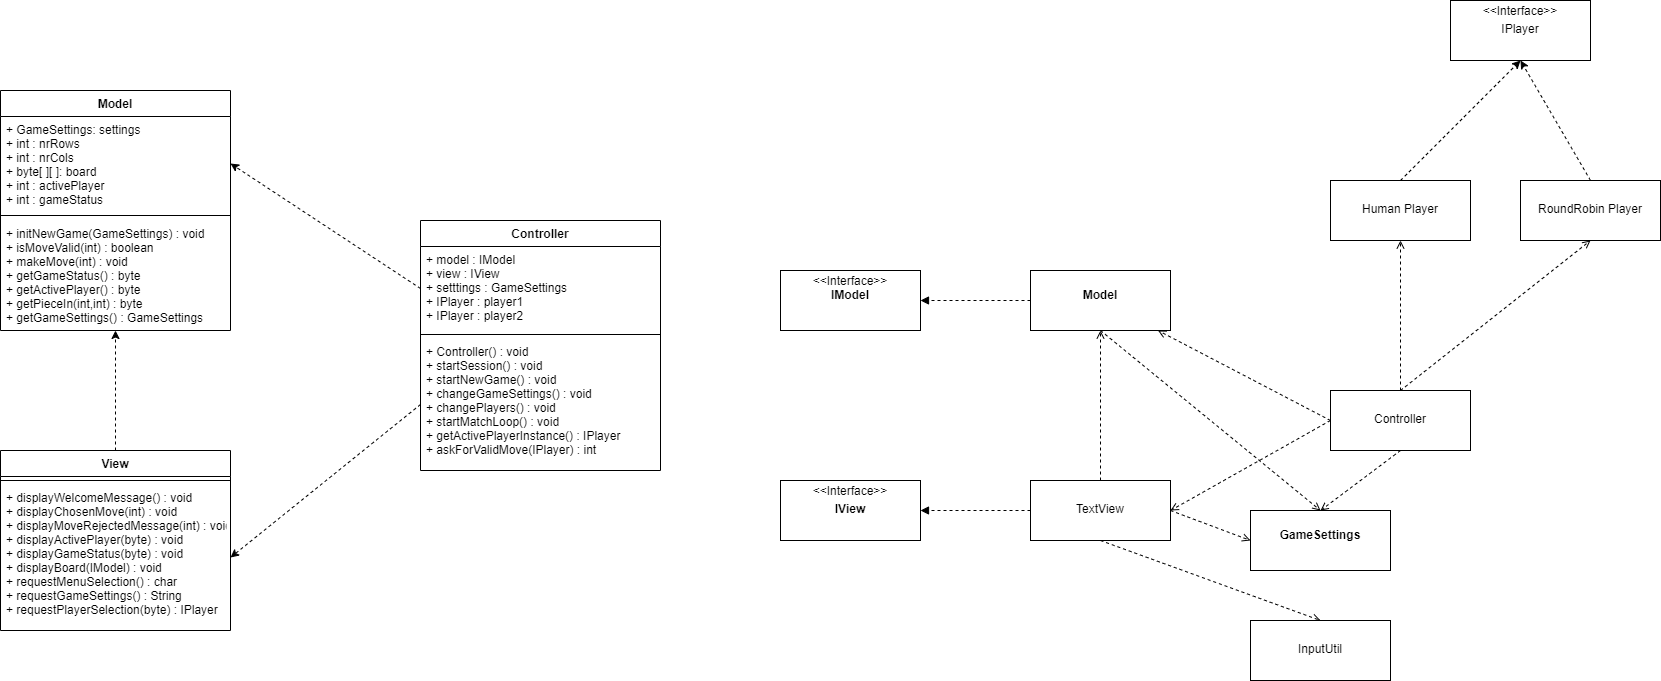

The diagram above was exported from draw.io. Its source (the exported page's mxGraphModel, read from the mxfile embedded in the PNG):
<mxGraphModel dx="2204" dy="1574" grid="1" gridSize="10" guides="1" tooltips="1" connect="1" arrows="1" fold="1" page="1" pageScale="1" pageWidth="2339" pageHeight="3300" math="0" shadow="0">
  <root>
    <object label="" asd="ssd" id="0">
      <mxCell />
    </object>
    <mxCell id="1" parent="0" />
    <mxCell id="38" value="Model" style="swimlane;fontStyle=1;align=center;verticalAlign=top;childLayout=stackLayout;horizontal=1;startSize=26;horizontalStack=0;resizeParent=1;resizeParentMax=0;resizeLast=0;collapsible=1;marginBottom=0;" parent="1" vertex="1">
      <mxGeometry x="200" y="1090" width="230" height="240" as="geometry" />
    </mxCell>
    <mxCell id="39" value="+ GameSettings: settings&#10;+ int : nrRows&#10;+ int : nrCols&#10;+ byte[ ][ ]: board&#10;+ int : activePlayer&#10;+ int : gameStatus" style="text;strokeColor=none;fillColor=none;align=left;verticalAlign=top;spacingLeft=4;spacingRight=4;overflow=hidden;rotatable=0;points=[[0,0.5],[1,0.5]];portConstraint=eastwest;" parent="38" vertex="1">
      <mxGeometry y="26" width="230" height="94" as="geometry" />
    </mxCell>
    <mxCell id="40" value="" style="line;strokeWidth=1;fillColor=none;align=left;verticalAlign=middle;spacingTop=-1;spacingLeft=3;spacingRight=3;rotatable=0;labelPosition=right;points=[];portConstraint=eastwest;strokeColor=inherit;" parent="38" vertex="1">
      <mxGeometry y="120" width="230" height="10" as="geometry" />
    </mxCell>
    <mxCell id="41" value="+ initNewGame(GameSettings) : void&#10;+ isMoveValid(int) : boolean&#10;+ makeMove(int) : void&#10;+ getGameStatus() : byte&#10;+ getActivePlayer() : byte&#10;+ getPieceIn(int,int) : byte&#10;+ getGameSettings() : GameSettings" style="text;strokeColor=none;fillColor=none;align=left;verticalAlign=top;spacingLeft=4;spacingRight=4;overflow=hidden;rotatable=0;points=[[0,0.5],[1,0.5]];portConstraint=eastwest;" parent="38" vertex="1">
      <mxGeometry y="130" width="230" height="110" as="geometry" />
    </mxCell>
    <mxCell id="42" style="edgeStyle=none;html=1;exitX=0.5;exitY=0;exitDx=0;exitDy=0;dashed=1;" parent="1" source="43" target="41" edge="1">
      <mxGeometry relative="1" as="geometry" />
    </mxCell>
    <mxCell id="43" value="View" style="swimlane;fontStyle=1;align=center;verticalAlign=top;childLayout=stackLayout;horizontal=1;startSize=26;horizontalStack=0;resizeParent=1;resizeParentMax=0;resizeLast=0;collapsible=1;marginBottom=0;direction=east;" parent="1" vertex="1">
      <mxGeometry x="200" y="1450" width="230" height="180" as="geometry" />
    </mxCell>
    <mxCell id="44" value="" style="line;strokeWidth=1;fillColor=none;align=left;verticalAlign=middle;spacingTop=-1;spacingLeft=3;spacingRight=3;rotatable=0;labelPosition=right;points=[];portConstraint=eastwest;strokeColor=inherit;" parent="43" vertex="1">
      <mxGeometry y="26" width="230" height="8" as="geometry" />
    </mxCell>
    <mxCell id="45" value="+ displayWelcomeMessage() : void&#10;+ displayChosenMove(int) : void&#10;+ displayMoveRejectedMessage(int) : void&#10;+ displayActivePlayer(byte) : void&#10;+ displayGameStatus(byte) : void&#10;+ displayBoard(IModel) : void&#10;+ requestMenuSelection() : char&#10;+ requestGameSettings() : String&#10;+ requestPlayerSelection(byte) : IPlayer" style="text;strokeColor=none;fillColor=none;align=left;verticalAlign=top;spacingLeft=4;spacingRight=4;overflow=hidden;rotatable=0;points=[[0,0.5],[1,0.5]];portConstraint=eastwest;" parent="43" vertex="1">
      <mxGeometry y="34" width="230" height="146" as="geometry" />
    </mxCell>
    <mxCell id="46" value="Controller" style="swimlane;fontStyle=1;align=center;verticalAlign=top;childLayout=stackLayout;horizontal=1;startSize=26;horizontalStack=0;resizeParent=1;resizeParentMax=0;resizeLast=0;collapsible=1;marginBottom=0;" parent="1" vertex="1">
      <mxGeometry x="620" y="1220" width="240" height="250" as="geometry" />
    </mxCell>
    <mxCell id="47" value="+ model : IModel&#10;+ view : IView&#10;+ setttings : GameSettings&#10;+ IPlayer : player1&#10;+ IPlayer : player2&#10;" style="text;strokeColor=none;fillColor=none;align=left;verticalAlign=top;spacingLeft=4;spacingRight=4;overflow=hidden;rotatable=0;points=[[0,0.5],[1,0.5]];portConstraint=eastwest;" parent="46" vertex="1">
      <mxGeometry y="26" width="240" height="84" as="geometry" />
    </mxCell>
    <mxCell id="48" value="" style="line;strokeWidth=1;fillColor=none;align=left;verticalAlign=middle;spacingTop=-1;spacingLeft=3;spacingRight=3;rotatable=0;labelPosition=right;points=[];portConstraint=eastwest;strokeColor=inherit;" parent="46" vertex="1">
      <mxGeometry y="110" width="240" height="8" as="geometry" />
    </mxCell>
    <mxCell id="49" value="+ Controller() : void&#10;+ startSession() : void&#10;+ startNewGame() : void&#10;+ changeGameSettings() : void&#10;+ changePlayers() : void&#10;+ startMatchLoop() : void&#10;+ getActivePlayerInstance() : IPlayer&#10;+ askForValidMove(IPlayer) : int" style="text;strokeColor=none;fillColor=none;align=left;verticalAlign=top;spacingLeft=4;spacingRight=4;overflow=hidden;rotatable=0;points=[[0,0.5],[1,0.5]];portConstraint=eastwest;" parent="46" vertex="1">
      <mxGeometry y="118" width="240" height="132" as="geometry" />
    </mxCell>
    <mxCell id="50" style="edgeStyle=none;html=1;exitX=0;exitY=0.5;exitDx=0;exitDy=0;entryX=1;entryY=0.5;entryDx=0;entryDy=0;dashed=1;" parent="1" source="47" target="39" edge="1">
      <mxGeometry relative="1" as="geometry" />
    </mxCell>
    <mxCell id="51" style="edgeStyle=none;html=1;exitX=0;exitY=0.5;exitDx=0;exitDy=0;entryX=1;entryY=0.5;entryDx=0;entryDy=0;dashed=1;" parent="1" source="49" target="45" edge="1">
      <mxGeometry relative="1" as="geometry" />
    </mxCell>
    <mxCell id="64" style="edgeStyle=none;html=1;exitX=0;exitY=0.5;exitDx=0;exitDy=0;entryX=1;entryY=0.5;entryDx=0;entryDy=0;dashed=1;endArrow=block;endFill=1;" parent="1" source="55" target="58" edge="1">
      <mxGeometry relative="1" as="geometry" />
    </mxCell>
    <mxCell id="78" style="edgeStyle=none;html=1;exitX=0.5;exitY=1;exitDx=0;exitDy=0;entryX=0.5;entryY=0;entryDx=0;entryDy=0;dashed=1;endArrow=open;endFill=0;" edge="1" parent="1" source="55" target="74">
      <mxGeometry relative="1" as="geometry" />
    </mxCell>
    <mxCell id="55" value="&lt;p style=&quot;margin:0px;margin-top:4px;text-align:center;&quot;&gt;&lt;br&gt;&lt;b&gt;Model&lt;/b&gt;&lt;/p&gt;" style="verticalAlign=top;align=left;overflow=fill;fontSize=12;fontFamily=Helvetica;html=1;" parent="1" vertex="1">
      <mxGeometry x="1230" y="1270" width="140" height="60" as="geometry" />
    </mxCell>
    <mxCell id="63" style="edgeStyle=none;html=1;exitX=0;exitY=0.5;exitDx=0;exitDy=0;entryX=1;entryY=0.5;entryDx=0;entryDy=0;dashed=1;endArrow=block;endFill=1;" parent="1" source="56" target="59" edge="1">
      <mxGeometry relative="1" as="geometry" />
    </mxCell>
    <mxCell id="75" style="edgeStyle=none;html=1;exitX=0.5;exitY=1;exitDx=0;exitDy=0;entryX=0.5;entryY=0;entryDx=0;entryDy=0;dashed=1;endArrow=open;endFill=0;" edge="1" parent="1" source="56" target="73">
      <mxGeometry relative="1" as="geometry" />
    </mxCell>
    <mxCell id="77" style="edgeStyle=none;html=1;entryX=0;entryY=0.5;entryDx=0;entryDy=0;dashed=1;endArrow=open;endFill=0;" edge="1" parent="1" target="74">
      <mxGeometry relative="1" as="geometry">
        <mxPoint x="1370" y="1510" as="sourcePoint" />
      </mxGeometry>
    </mxCell>
    <mxCell id="84" style="edgeStyle=none;html=1;exitX=0.5;exitY=0;exitDx=0;exitDy=0;entryX=0.5;entryY=1;entryDx=0;entryDy=0;dashed=1;endArrow=open;endFill=0;" edge="1" parent="1" source="56" target="55">
      <mxGeometry relative="1" as="geometry" />
    </mxCell>
    <mxCell id="56" value="&lt;p style=&quot;margin:0px;margin-top:4px;text-align:center;&quot;&gt;&lt;br&gt;&lt;/p&gt;&lt;p style=&quot;margin:0px;margin-top:4px;text-align:center;&quot;&gt;TextView&lt;/p&gt;" style="verticalAlign=top;align=left;overflow=fill;fontSize=12;fontFamily=Helvetica;html=1;" parent="1" vertex="1">
      <mxGeometry x="1230" y="1480" width="140" height="60" as="geometry" />
    </mxCell>
    <mxCell id="60" style="edgeStyle=none;html=1;exitX=0;exitY=0.5;exitDx=0;exitDy=0;endArrow=open;endFill=0;dashed=1;" parent="1" source="57" target="55" edge="1">
      <mxGeometry relative="1" as="geometry" />
    </mxCell>
    <mxCell id="61" style="edgeStyle=none;html=1;exitX=0;exitY=0.5;exitDx=0;exitDy=0;entryX=1;entryY=0.5;entryDx=0;entryDy=0;dashed=1;endArrow=open;endFill=0;" parent="1" source="57" target="56" edge="1">
      <mxGeometry relative="1" as="geometry" />
    </mxCell>
    <mxCell id="67" value="" style="edgeStyle=none;html=1;dashed=1;endArrow=open;endFill=0;" parent="1" source="57" target="66" edge="1">
      <mxGeometry relative="1" as="geometry" />
    </mxCell>
    <mxCell id="69" style="edgeStyle=none;html=1;exitX=0.5;exitY=0;exitDx=0;exitDy=0;entryX=0.5;entryY=1;entryDx=0;entryDy=0;dashed=1;endArrow=open;endFill=0;" parent="1" source="57" target="68" edge="1">
      <mxGeometry relative="1" as="geometry" />
    </mxCell>
    <mxCell id="83" style="edgeStyle=none;html=1;exitX=0.5;exitY=1;exitDx=0;exitDy=0;entryX=0.5;entryY=0;entryDx=0;entryDy=0;dashed=1;endArrow=open;endFill=0;" edge="1" parent="1" source="57" target="74">
      <mxGeometry relative="1" as="geometry" />
    </mxCell>
    <mxCell id="57" value="&lt;p style=&quot;margin:0px;margin-top:4px;text-align:center;&quot;&gt;&lt;br&gt;&lt;/p&gt;&lt;p style=&quot;margin:0px;margin-top:4px;text-align:center;&quot;&gt;Controller&lt;/p&gt;" style="verticalAlign=top;align=left;overflow=fill;fontSize=12;fontFamily=Helvetica;html=1;" parent="1" vertex="1">
      <mxGeometry x="1530" y="1390" width="140" height="60" as="geometry" />
    </mxCell>
    <mxCell id="58" value="&lt;p style=&quot;margin:0px;margin-top:4px;text-align:center;&quot;&gt;&amp;lt;&amp;lt;Interface&amp;gt;&amp;gt;&lt;br&gt;&lt;b&gt;IModel&lt;/b&gt;&lt;/p&gt;" style="verticalAlign=top;align=left;overflow=fill;fontSize=12;fontFamily=Helvetica;html=1;" parent="1" vertex="1">
      <mxGeometry x="980" y="1270" width="140" height="60" as="geometry" />
    </mxCell>
    <mxCell id="59" value="&lt;p style=&quot;margin:0px;margin-top:4px;text-align:center;&quot;&gt;&amp;lt;&amp;lt;Interface&amp;gt;&amp;gt;&lt;/p&gt;&lt;p style=&quot;margin:0px;margin-top:4px;text-align:center;&quot;&gt;&lt;b&gt;IView&lt;/b&gt;&lt;/p&gt;" style="verticalAlign=top;align=left;overflow=fill;fontSize=12;fontFamily=Helvetica;html=1;" parent="1" vertex="1">
      <mxGeometry x="980" y="1480" width="140" height="60" as="geometry" />
    </mxCell>
    <mxCell id="72" style="edgeStyle=none;html=1;exitX=0.5;exitY=0;exitDx=0;exitDy=0;dashed=1;" parent="1" source="66" edge="1">
      <mxGeometry relative="1" as="geometry">
        <mxPoint x="1720" y="1060" as="targetPoint" />
      </mxGeometry>
    </mxCell>
    <mxCell id="66" value="&lt;p style=&quot;margin:0px;margin-top:4px;text-align:center;&quot;&gt;&lt;br&gt;&lt;/p&gt;&lt;p style=&quot;margin:0px;margin-top:4px;text-align:center;&quot;&gt;Human Player&lt;/p&gt;" style="verticalAlign=top;align=left;overflow=fill;fontSize=12;fontFamily=Helvetica;html=1;" parent="1" vertex="1">
      <mxGeometry x="1530" y="1180" width="140" height="60" as="geometry" />
    </mxCell>
    <mxCell id="71" style="edgeStyle=none;html=1;exitX=0.5;exitY=0;exitDx=0;exitDy=0;entryX=0.5;entryY=1;entryDx=0;entryDy=0;dashed=1;" parent="1" source="68" target="70" edge="1">
      <mxGeometry relative="1" as="geometry" />
    </mxCell>
    <mxCell id="68" value="&lt;p style=&quot;margin:0px;margin-top:4px;text-align:center;&quot;&gt;&lt;br&gt;&lt;/p&gt;&lt;p style=&quot;margin:0px;margin-top:4px;text-align:center;&quot;&gt;RoundRobin Player&lt;/p&gt;" style="verticalAlign=top;align=left;overflow=fill;fontSize=12;fontFamily=Helvetica;html=1;" parent="1" vertex="1">
      <mxGeometry x="1720" y="1180" width="140" height="60" as="geometry" />
    </mxCell>
    <mxCell id="70" value="&lt;p style=&quot;margin:0px;margin-top:4px;text-align:center;&quot;&gt;&amp;lt;&amp;lt;Interface&amp;gt;&amp;gt;&lt;/p&gt;&lt;p style=&quot;margin:0px;margin-top:4px;text-align:center;&quot;&gt;IPlayer&lt;/p&gt;" style="verticalAlign=top;align=left;overflow=fill;fontSize=12;fontFamily=Helvetica;html=1;" parent="1" vertex="1">
      <mxGeometry x="1650" y="1000" width="140" height="60" as="geometry" />
    </mxCell>
    <mxCell id="73" value="&lt;p style=&quot;margin:0px;margin-top:4px;text-align:center;&quot;&gt;&lt;br&gt;&lt;/p&gt;&lt;p style=&quot;margin:0px;margin-top:4px;text-align:center;&quot;&gt;InputUtil&lt;br&gt;&lt;br&gt;&lt;/p&gt;" style="verticalAlign=top;align=left;overflow=fill;fontSize=12;fontFamily=Helvetica;html=1;" vertex="1" parent="1">
      <mxGeometry x="1450" y="1620" width="140" height="60" as="geometry" />
    </mxCell>
    <mxCell id="74" value="&lt;p style=&quot;margin:0px;margin-top:4px;text-align:center;&quot;&gt;&lt;br&gt;&lt;b&gt;GameSettings&lt;/b&gt;&lt;/p&gt;" style="verticalAlign=top;align=left;overflow=fill;fontSize=12;fontFamily=Helvetica;html=1;" vertex="1" parent="1">
      <mxGeometry x="1450" y="1510" width="140" height="60" as="geometry" />
    </mxCell>
  </root>
</mxGraphModel>